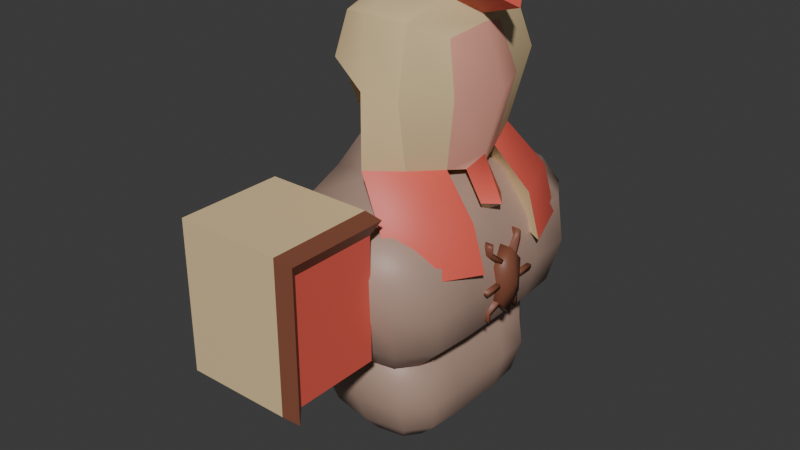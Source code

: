 # Source: MechArrow.blend  (saved by Blender 5.0.119; exported with 4.5.12 LTS)
import bpy
from mathutils import Matrix  # noqa: F401  (used for matrix-valued properties, if any)

bpy.ops.wm.read_factory_settings(use_empty=True)
scene = bpy.context.scene
scene.name = 'Scene'

# ---- collections
col_collection = bpy.data.collections.new('Collection'); scene.collection.children.link(col_collection)

# ---- materials (node trees are filled in below, after node groups)
mat_material = bpy.data.materials.new('Material')
mat_material.alpha_threshold = 0.0
mat_material.use_backface_culling_lightprobe_volume = False
mat_material.roughness = 0.5
mat_material.line_color = (0.0, 0.0, 0.0, 1.0)
mat_material_001 = bpy.data.materials.new('Material.001')
mat_material_002 = bpy.data.materials.new('Material.002')
mat_material_003 = bpy.data.materials.new('Material.003')
mat_material_004 = bpy.data.materials.new('Material.004')

# ---- material node trees
mat_material.use_nodes = True; mat_material.node_tree.nodes.clear()
_N = mat_material.node_tree.nodes; _L = mat_material.node_tree.links
n0 = _N.new('ShaderNodeOutputMaterial'); n0.name = 'Material Output'; n0.location = (200, 100)
n1 = _N.new('ShaderNodeBsdfPrincipled'); n1.name = 'Principled BSDF'; n1.location = (-200, 100)
n1.inputs[0].default_value = (0.4249, 0.2818, 0.2218, 1.0)
_L.new(n1.outputs[0], n0.inputs[0])
n0.is_active_output = True
mat_material_001.use_nodes = True; mat_material_001.node_tree.nodes.clear()
_N = mat_material_001.node_tree.nodes; _L = mat_material_001.node_tree.links
n0 = _N.new('ShaderNodeBsdfPrincipled'); n0.name = 'Principled BSDF'; n0.location = (-200, 100)
n0.inputs[0].default_value = (0.2082, 0.06917, 0.03728, 1.0)
n1 = _N.new('ShaderNodeOutputMaterial'); n1.name = 'Material Output'; n1.location = (200, 100)
_L.new(n0.outputs[0], n1.inputs[0])
n1.is_active_output = True
mat_material_002.use_nodes = True; mat_material_002.node_tree.nodes.clear()
_N = mat_material_002.node_tree.nodes; _L = mat_material_002.node_tree.links
n0 = _N.new('ShaderNodeBsdfPrincipled'); n0.name = 'Principled BSDF'; n0.location = (-200, 100)
n0.inputs[0].default_value = (0.8, 0.6069, 0.3333, 1.0)
n1 = _N.new('ShaderNodeOutputMaterial'); n1.name = 'Material Output'; n1.location = (200, 100)
_L.new(n0.outputs[0], n1.inputs[0])
n1.is_active_output = True
mat_material_003.use_nodes = True; mat_material_003.node_tree.nodes.clear()
_N = mat_material_003.node_tree.nodes; _L = mat_material_003.node_tree.links
n0 = _N.new('ShaderNodeBsdfPrincipled'); n0.name = 'Principled BSDF'; n0.location = (-200, 100)
n0.inputs[0].default_value = (0.8, 0.3691, 0.2782, 1.0)
n1 = _N.new('ShaderNodeOutputMaterial'); n1.name = 'Material Output'; n1.location = (200, 100)
_L.new(n0.outputs[0], n1.inputs[0])
n1.is_active_output = True
mat_material_004.use_nodes = True; mat_material_004.node_tree.nodes.clear()
_N = mat_material_004.node_tree.nodes; _L = mat_material_004.node_tree.links
n0 = _N.new('ShaderNodeBsdfPrincipled'); n0.name = 'Principled BSDF'; n0.location = (-200, 100)
n0.inputs[0].default_value = (0.8, 0.1149, 0.0827, 1.0)
n1 = _N.new('ShaderNodeOutputMaterial'); n1.name = 'Material Output'; n1.location = (200, 100)
_L.new(n0.outputs[0], n1.inputs[0])
n1.is_active_output = True

# ---- world
world_world = bpy.data.worlds.new('World'); scene.world = world_world
world_world.use_nodes = True; world_world.node_tree.nodes.clear()
_N = world_world.node_tree.nodes; _L = world_world.node_tree.links
n0 = _N.new('ShaderNodeOutputWorld'); n0.name = 'World Output'; n0.location = (200, 100)
n1 = _N.new('ShaderNodeBackground'); n1.name = 'Background'; n1.location = (-200, 100)
n1.inputs[0].default_value = (0.05088, 0.05088, 0.05088, 1.0)
_L.new(n1.outputs[0], n0.inputs[0])
n0.is_active_output = True
world_world.color = (0.05088, 0.05088, 0.05088)
world_world.sun_shadow_jitter_overblur = 0.0

# ---- meshes
me_cube = bpy.data.meshes.new('Cube')
me_cube.from_pydata([(0.4728, 1.419, 0.75), (0.4626, 1.138, -0.75), (0.4728, -1.419, 0.75), (0.4626, -1.138, -0.75), (-0.5358, 1.419, 0.75), (-0.4626, 1.138, -0.75), (-0.5358, -1.419, 0.75), (-0.4626, -1.138, -0.75), (0.7, 1.493, 0.0), (-0.7084, -1.493, 0.0), (0.7, -1.493, 0.0), (-0.7084, 1.493, 0.0), (-0.5989, 0.4355, -0.8333), (-0.5989, -0.4355, -0.8333), (0.5164, 0.5371, 0.9512), (0.5164, -0.5371, 0.9512), (-0.8002, -0.5371, 0.9512), (-0.8002, 0.5371, 0.9512), (0.5989, -0.4355, -0.8333), (0.5989, 0.4355, -0.8333), (1.021, 0.5599, 0.0), (1.021, -0.5599, 0.0), (-1.063, -0.5599, 0.0), (-1.063, 0.5599, 0.0), (-0.004719, 0.1785, 1.445), (-0.004719, -0.1785, 1.445), (-0.5971, -0.1785, 1.445), (-0.5971, 0.1785, 1.445), (-0.5759, -0.852, -0.8191), (1.583e-08, 1.161, -0.8048), (0.6287, 1.329, -0.4684), (-0.6832, -1.516, 0.4684), (0.6287, -1.329, -0.4684), (-0.6298, 1.329, -0.4684), (-0.02753, -1.475, 0.8048), (0.5584, -1.093, 0.8314), (-1.863e-09, -1.161, -0.8048), (-0.695, 1.093, 0.8314), (-0.02753, 1.475, 0.8048), (0.5759, 0.852, -0.8191), (0.6541, 1.516, 0.4684), (-0.6298, -1.329, -0.4684), (0.6541, -1.516, 0.4684), (-0.6832, 1.516, 0.4684), (-0.00105, 1.633, 0.0), (0.9931, -1.096, 0.0), (-1.018, 1.096, 0.0), (-0.00105, -1.633, 0.0), (-0.5759, 0.852, -0.8191), (-0.5989, -7.451e-09, -0.8333), (0.5584, 1.093, 0.8314), (0.6428, 2.794e-09, 0.9363), (-0.695, -1.093, 0.8314), (-0.9546, 4.657e-10, 0.9363), (0.5759, -0.852, -0.8191), (0.5989, -4.191e-09, -0.8333), (0.9931, 1.096, 0.0), (1.014, 4.657e-10, 0.0), (-1.018, -1.096, 0.0), (-1.063, 3.725e-09, 0.0), (-0.9417, -0.5005, -0.4792), (-0.9417, 0.5005, -0.4792), (0.9365, 0.5005, -0.4792), (0.9365, -0.5005, -0.4792), (0.9053, 0.5716, 0.4915), (0.9053, -0.5716, 0.4915), (-7.451e-09, 0.4107, -0.9583), (0.0, -0.4107, -0.9583), (-1.039, -0.5716, 0.4915), (-1.039, 0.5716, 0.4915), (-0.1559, 0.6602, 1.068), (-0.1559, -0.6602, 1.068), (0.03609, 4.657e-10, 1.478), (-0.6598, 0.0, 1.478), (-0.3118, 0.2075, 1.478), (-0.3118, -0.2075, 1.478), (0.1976, -0.287, 1.275), (-0.6862, -0.287, 1.275), (-0.6862, 0.287, 1.275), (0.1976, 0.287, 1.275), (-0.07753, -1.098, 0.9524), (-0.005965, -1.653, 0.4738), (-0.9839, 1.12, 0.479), (-3.725e-09, -0.8112, -0.939), (0.906, -1.12, 0.479), (-0.005965, 1.653, 0.4738), (-0.0001313, 1.447, -0.4738), (0.8998, -0.9794, -0.4765), (-0.903, 0.9794, -0.4765), (-0.0001312, -1.447, -0.4738), (-0.903, -0.9794, -0.4765), (-0.9417, 0.0, -0.4792), (0.8998, 0.9794, -0.4765), (0.9357, 2.66e-08, -0.4792), (0.906, 1.12, 0.479), (0.8983, -1.676e-08, 0.4925), (-1.863e-09, 0.8112, -0.939), (0.0, 3.725e-09, -0.9583), (-0.9839, -1.12, 0.479), (-1.052, 1.676e-08, 0.4925), (-0.07753, 1.098, 0.9524), (-0.2461, -0.3879, 1.288), (-0.3348, 3.027e-09, 1.546), (-0.2461, 0.3879, 1.288), (-0.8422, -3.26e-09, 1.274), (0.3501, 1.397e-09, 1.274), (1.146, 6.706e-08, -3.186e-08), (0.9177, 6.319e-08, 0.3796), (0.8418, 5.836e-08, -3.186e-08), (1.07, 0.1703, 0.1898), (0.9177, 0.1703, 0.1898), (1.07, 0.1703, -0.1898), (0.9177, 0.1703, -0.1898), (1.07, 1.205e-08, -0.3796), (0.9177, -7.346e-10, -0.3796), (1.07, -0.1703, -0.1898), (0.9177, -0.1703, -0.1898), (1.07, -0.1703, 0.1898), (0.9177, -0.1703, 0.1898), (1.07, 1.015e-07, 0.3796), (0.8594, 0.1428, -0.02325), (0.8594, 0.1428, 0.02325), (0.8594, 0.3882, -0.02325), (0.8594, 0.3882, 0.02325), (1.066, 0.1428, -0.02325), (1.066, 0.1428, 0.02325), (1.066, 0.3882, -0.02325), (1.066, 0.3882, 0.02325), (0.8594, 0.07267, 0.1848), (0.8594, 0.04207, 0.2198), (0.8594, 0.2575, 0.3463), (0.8594, 0.2269, 0.3813), (1.066, 0.07267, 0.1848), (1.066, 0.04207, 0.2198), (0.9996, 0.2575, 0.3463), (0.9996, 0.2269, 0.3813), (0.8594, 0.2269, 0.4836), (0.8594, 0.2575, 0.4486), (0.9996, 0.2575, 0.4486), (0.9996, 0.2269, 0.4836), (1.066, 0.07267, -0.1453), (1.066, 0.04207, -0.1803), (0.9996, 0.2575, -0.3068), (0.9996, 0.2269, -0.3418), (0.8594, 0.07267, -0.1453), (0.8594, 0.04207, -0.1803), (0.8594, 0.2575, -0.3068), (0.8594, 0.2269, -0.3418), (0.9996, 0.2269, -0.4442), (0.9996, 0.2575, -0.4092), (0.8594, 0.2575, -0.4092), (0.8594, 0.2269, -0.4442), (0.8594, -0.1428, -0.02325), (0.8594, -0.1428, 0.02325), (0.8594, -0.3882, -0.02325), (0.8594, -0.3882, 0.02325), (1.066, -0.1428, -0.02325), (1.066, -0.1428, 0.02325), (1.066, -0.3882, -0.02325), (1.066, -0.3882, 0.02325), (0.8594, -0.07267, 0.1848), (0.8594, -0.04207, 0.2198), (0.8594, -0.2575, 0.3463), (0.8594, -0.2269, 0.3813), (1.066, -0.07267, 0.1848), (1.066, -0.04207, 0.2198), (0.9996, -0.2575, 0.3463), (0.9996, -0.2269, 0.3813), (0.8594, -0.2269, 0.4836), (0.8594, -0.2575, 0.4486), (0.9996, -0.2575, 0.4486), (0.9996, -0.2269, 0.4836), (1.066, -0.07267, -0.1453), (1.066, -0.04207, -0.1803), (0.9996, -0.2575, -0.3068), (0.9996, -0.2269, -0.3418), (0.8594, -0.07267, -0.1453), (0.8594, -0.04207, -0.1803), (0.8594, -0.2575, -0.3068), (0.8594, -0.2269, -0.3418), (0.9996, -0.2269, -0.4442), (0.9996, -0.2575, -0.4092), (0.8594, -0.2575, -0.4092), (0.8594, -0.2269, -0.4442)], [], [(15, 71, 80, 35), (71, 16, 52, 80), (80, 52, 6, 34), (35, 80, 34, 2), (10, 42, 81, 47), (42, 2, 34, 81), (81, 34, 6, 31), (47, 81, 31, 9), (23, 69, 82, 46), (69, 17, 37, 82), (82, 37, 4, 43), (46, 82, 43, 11), (13, 67, 83, 28), (67, 18, 54, 83), (83, 54, 3, 36), (28, 83, 36, 7), (21, 65, 84, 45), (65, 15, 35, 84), (84, 35, 2, 42), (45, 84, 42, 10), (11, 43, 85, 44), (43, 4, 38, 85), (85, 38, 0, 40), (44, 85, 40, 8), (5, 33, 86, 29), (33, 11, 44, 86), (86, 44, 8, 30), (29, 86, 30, 1), (18, 63, 87, 54), (63, 21, 45, 87), (87, 45, 10, 32), (54, 87, 32, 3), (12, 61, 88, 48), (61, 23, 46, 88), (88, 46, 11, 33), (48, 88, 33, 5), (3, 32, 89, 36), (32, 10, 47, 89), (89, 47, 9, 41), (36, 89, 41, 7), (7, 41, 90, 28), (41, 9, 58, 90), (90, 58, 22, 60), (28, 90, 60, 13), (13, 60, 91, 49), (60, 22, 59, 91), (91, 59, 23, 61), (49, 91, 61, 12), (1, 30, 92, 39), (30, 8, 56, 92), (92, 56, 20, 62), (39, 92, 62, 19), (19, 62, 93, 55), (62, 20, 57, 93), (93, 57, 21, 63), (55, 93, 63, 18), (8, 40, 94, 56), (40, 0, 50, 94), (94, 50, 14, 64), (56, 94, 64, 20), (20, 64, 95, 57), (64, 14, 51, 95), (95, 51, 15, 65), (57, 95, 65, 21), (5, 29, 96, 48), (29, 1, 39, 96), (96, 39, 19, 66), (48, 96, 66, 12), (12, 66, 97, 49), (66, 19, 55, 97), (97, 55, 18, 67), (49, 97, 67, 13), (9, 31, 98, 58), (31, 6, 52, 98), (98, 52, 16, 68), (58, 98, 68, 22), (22, 68, 99, 59), (68, 16, 53, 99), (99, 53, 17, 69), (59, 99, 69, 23), (0, 38, 100, 50), (38, 4, 37, 100), (100, 37, 17, 70), (50, 100, 70, 14), (16, 71, 101, 77), (71, 15, 76, 101), (101, 76, 25, 75), (77, 101, 75, 26), (24, 74, 102, 72), (74, 27, 73, 102), (102, 73, 26, 75), (72, 102, 75, 25), (14, 70, 103, 79), (70, 17, 78, 103), (103, 78, 27, 74), (79, 103, 74, 24), (17, 53, 104, 78), (53, 16, 77, 104), (104, 77, 26, 73), (78, 104, 73, 27), (15, 51, 105, 76), (51, 14, 79, 105), (105, 79, 24, 72), (76, 105, 72, 25), (108, 107, 110), (107, 119, 109, 110), (119, 106, 109), (108, 110, 112), (110, 109, 111, 112), (109, 106, 111), (108, 112, 114), (112, 111, 113, 114), (111, 106, 113), (108, 114, 116), (114, 113, 115, 116), (113, 106, 115), (108, 116, 118), (116, 115, 117, 118), (115, 106, 117), (108, 118, 107), (118, 117, 119, 107), (117, 106, 119), (120, 121, 123, 122), (122, 123, 127, 126), (126, 127, 125, 124), (124, 125, 121, 120), (122, 126, 124, 120), (127, 123, 121, 125), (128, 129, 131, 130), (131, 135, 139, 136), (134, 135, 133, 132), (132, 133, 129, 128), (130, 134, 132, 128), (135, 131, 129, 133), (137, 136, 139, 138), (130, 131, 136, 137), (135, 134, 138, 139), (134, 130, 137, 138), (140, 141, 143, 142), (143, 147, 151, 148), (146, 147, 145, 144), (144, 145, 141, 140), (142, 146, 144, 140), (147, 143, 141, 145), (149, 148, 151, 150), (142, 143, 148, 149), (147, 146, 150, 151), (146, 142, 149, 150), (152, 154, 155, 153), (154, 158, 159, 155), (158, 156, 157, 159), (156, 152, 153, 157), (154, 152, 156, 158), (159, 157, 153, 155), (160, 162, 163, 161), (163, 168, 171, 167), (166, 164, 165, 167), (164, 160, 161, 165), (162, 160, 164, 166), (167, 165, 161, 163), (169, 170, 171, 168), (162, 169, 168, 163), (167, 171, 170, 166), (166, 170, 169, 162), (172, 174, 175, 173), (175, 180, 183, 179), (178, 176, 177, 179), (176, 172, 173, 177), (174, 172, 176, 178), (179, 177, 173, 175), (181, 182, 183, 180), (174, 181, 180, 175), (179, 183, 182, 178), (178, 182, 181, 174)])
me_cube.polygons.foreach_set('use_smooth', [True] * 174)
me_cube.polygons.foreach_set('material_index', [0, 0, 0, 0, 0, 0, 0, 0, 0, 0, 0, 0, 0, 0, 0, 0, 0, 0, 0, 0, 0, 0, 0, 0, 0, 0, 0, 0, 0, 0, 0, 0, 0, 0, 0, 0, 0, 0, 0, 0, 0, 0, 0, 0, 0, 0, 0, 0, 0, 0, 0, 0, 0, 0, 0, 0, 0, 0, 0, 0, 0, 0, 0, 0, 0, 0, 0, 0, 0, 0, 0, 0, 0, 0, 0, 0, 0, 0, 0, 0, 0, 0, 0, 0, 0, 0, 0, 0, 0, 0, 0, 0, 0, 0, 0, 0, 0, 0, 0, 0, 0, 0, 0, 0, 1, 1, 1, 1, 1, 1, 1, 1, 1, 1, 1, 1, 1, 1, 1, 1, 1, 1, 1, 1, 1, 1, 1, 1, 1, 1, 1, 1, 1, 1, 1, 1, 1, 1, 1, 1, 1, 1, 1, 1, 1, 1, 1, 1, 1, 1, 1, 1, 1, 1, 1, 1, 1, 1, 1, 1, 1, 1, 1, 1, 1, 1, 1, 1, 1, 1, 1, 1, 1, 1])
_uv = me_cube.uv_layers.new(name='UVMap')
_uv.uv.foreach_set('vector', [0.6772, 0.3375, 0.4739, 0.3003, 0.4976, 0.1678, 0.6899, 0.1694, 0.4739, 0.3003, 0.279, 0.3375, 0.3108, 0.1694, 0.4976, 0.1678, 0.4976, 0.1678, 0.3108, 0.1694, 0.3589, 0.07085, 0.5127, 0.05389, 0.6899, 0.1694, 0.4976, 0.1678, 0.5127, 0.05389, 0.6641, 0.07085, 0.7328, 0.4329, 0.7189, 0.5746, 0.5192, 0.5762, 0.5207, 0.4329, 0.7189, 0.5746, 0.6641, 0.6598, 0.5127, 0.6764, 0.5192, 0.5762, 0.5192, 0.5762, 0.5127, 0.6764, 0.3589, 0.6598, 0.3143, 0.5746, 0.5207, 0.4329, 0.5192, 0.5762, 0.3143, 0.5746, 0.3067, 0.4329, 0.6694, 0.4329, 0.6729, 0.5816, 0.839, 0.5778, 0.8317, 0.4329, 0.6729, 0.5816, 0.6625, 0.7207, 0.8306, 0.6844, 0.839, 0.5778, 0.839, 0.5778, 0.8306, 0.6844, 0.9292, 0.6598, 0.9585, 0.5746, 0.8317, 0.4329, 0.839, 0.5778, 0.9585, 0.5746, 0.9517, 0.4329, 0.3398, 0.3683, 0.521, 0.3757, 0.521, 0.2546, 0.3468, 0.2422, 0.521, 0.3757, 0.7022, 0.3683, 0.6953, 0.2422, 0.521, 0.2546, 0.521, 0.2546, 0.6953, 0.2422, 0.661, 0.1557, 0.521, 0.1488, 0.3468, 0.2422, 0.521, 0.2546, 0.521, 0.1488, 0.3811, 0.1557, 0.3306, 0.4329, 0.3271, 0.5816, 0.161, 0.5778, 0.1683, 0.4329, 0.3271, 0.5816, 0.3375, 0.7207, 0.1694, 0.6844, 0.161, 0.5778, 0.161, 0.5778, 0.1694, 0.6844, 0.07085, 0.6598, 0.04151, 0.5746, 0.1683, 0.4329, 0.161, 0.5778, 0.04151, 0.5746, 0.04832, 0.4329, 0.3067, 0.4329, 0.3143, 0.5746, 0.5192, 0.5762, 0.5207, 0.4329, 0.3143, 0.5746, 0.3589, 0.6598, 0.5127, 0.6764, 0.5192, 0.5762, 0.5192, 0.5762, 0.5127, 0.6764, 0.6641, 0.6598, 0.7189, 0.5746, 0.5207, 0.4329, 0.5192, 0.5762, 0.7189, 0.5746, 0.7328, 0.4329, 0.3811, 0.206, 0.3305, 0.2912, 0.521, 0.2896, 0.521, 0.1894, 0.3305, 0.2912, 0.3067, 0.4329, 0.5207, 0.4329, 0.521, 0.2896, 0.521, 0.2896, 0.5207, 0.4329, 0.7328, 0.4329, 0.7112, 0.2912, 0.521, 0.1894, 0.521, 0.2896, 0.7112, 0.2912, 0.661, 0.206, 0.3683, 0.1808, 0.3486, 0.288, 0.2037, 0.2888, 0.2422, 0.1851, 0.3486, 0.288, 0.3306, 0.4329, 0.1683, 0.4329, 0.2037, 0.2888, 0.2037, 0.2888, 0.1683, 0.4329, 0.04832, 0.4329, 0.09795, 0.2912, 0.6953, 0.2422, 0.7932, 0.2037, 0.7112, 0.09795, 0.661, 0.1557, 0.6317, 0.1808, 0.6514, 0.288, 0.7963, 0.2888, 0.7578, 0.1851, 0.6514, 0.288, 0.6694, 0.4329, 0.8317, 0.4329, 0.7963, 0.2888, 0.7963, 0.2888, 0.8317, 0.4329, 0.9517, 0.4329, 0.9021, 0.2912, 0.3468, 0.7578, 0.2479, 0.7963, 0.3305, 0.9021, 0.3811, 0.8443, 0.661, 0.206, 0.7112, 0.2912, 0.521, 0.2896, 0.521, 0.1894, 0.7112, 0.2912, 0.7328, 0.4329, 0.5207, 0.4329, 0.521, 0.2896, 0.521, 0.2896, 0.5207, 0.4329, 0.3067, 0.4329, 0.3305, 0.2912, 0.521, 0.1894, 0.521, 0.2896, 0.3305, 0.2912, 0.3811, 0.206, 0.3811, 0.1557, 0.3305, 0.09795, 0.2479, 0.2037, 0.3468, 0.2422, 0.09795, 0.2912, 0.04832, 0.4329, 0.1683, 0.4329, 0.2037, 0.2888, 0.2037, 0.2888, 0.1683, 0.4329, 0.3306, 0.4329, 0.3486, 0.288, 0.2422, 0.1851, 0.2037, 0.2888, 0.3486, 0.288, 0.3683, 0.1808, 0.3683, 0.1808, 0.3486, 0.288, 0.5, 0.288, 0.5, 0.1808, 0.3486, 0.288, 0.3306, 0.4329, 0.5, 0.4329, 0.5, 0.288, 0.5, 0.288, 0.5, 0.4329, 0.6694, 0.4329, 0.6514, 0.288, 0.5, 0.1808, 0.5, 0.288, 0.6514, 0.288, 0.6317, 0.1808, 0.661, 0.8443, 0.7112, 0.9021, 0.7932, 0.7963, 0.6953, 0.7578, 0.9021, 0.2912, 0.9517, 0.4329, 0.8317, 0.4329, 0.7963, 0.2888, 0.7963, 0.2888, 0.8317, 0.4329, 0.6694, 0.4329, 0.6514, 0.288, 0.7578, 0.1851, 0.7963, 0.2888, 0.6514, 0.288, 0.6317, 0.1808, 0.6317, 0.1808, 0.6514, 0.288, 0.5, 0.288, 0.5, 0.1808, 0.6514, 0.288, 0.6694, 0.4329, 0.5, 0.4329, 0.5, 0.288, 0.5, 0.288, 0.5, 0.4329, 0.3306, 0.4329, 0.3486, 0.288, 0.5, 0.1808, 0.5, 0.288, 0.3486, 0.288, 0.3683, 0.1808, 0.9517, 0.4329, 0.9585, 0.5746, 0.839, 0.5778, 0.8317, 0.4329, 0.9585, 0.5746, 0.9292, 0.6598, 0.8306, 0.6844, 0.839, 0.5778, 0.839, 0.5778, 0.8306, 0.6844, 0.6625, 0.7207, 0.6729, 0.5816, 0.8317, 0.4329, 0.839, 0.5778, 0.6729, 0.5816, 0.6694, 0.4329, 0.6694, 0.4329, 0.6729, 0.5816, 0.5, 0.5819, 0.5, 0.4329, 0.6729, 0.5816, 0.6625, 0.7207, 0.5, 0.7161, 0.5, 0.5819, 0.5, 0.5819, 0.5, 0.7161, 0.3375, 0.7207, 0.3271, 0.5816, 0.5, 0.4329, 0.5, 0.5819, 0.3271, 0.5816, 0.3306, 0.4329, 0.3811, 0.8443, 0.521, 0.8512, 0.521, 0.7454, 0.3468, 0.7578, 0.521, 0.8512, 0.661, 0.8443, 0.6953, 0.7578, 0.521, 0.7454, 0.521, 0.7454, 0.6953, 0.7578, 0.7022, 0.6317, 0.521, 0.6243, 0.3468, 0.7578, 0.521, 0.7454, 0.521, 0.6243, 0.3398, 0.6317, 0.3398, 0.6317, 0.521, 0.6243, 0.521, 0.5, 0.3398, 0.5, 0.521, 0.6243, 0.7022, 0.6317, 0.7022, 0.5, 0.521, 0.5, 0.521, 0.5, 0.7022, 0.5, 0.7022, 0.3683, 0.521, 0.3757, 0.3398, 0.5, 0.521, 0.5, 0.521, 0.3757, 0.3398, 0.3683, 0.04832, 0.4329, 0.04151, 0.5746, 0.161, 0.5778, 0.1683, 0.4329, 0.04151, 0.5746, 0.07085, 0.6598, 0.1694, 0.6844, 0.161, 0.5778, 0.161, 0.5778, 0.1694, 0.6844, 0.3375, 0.7207, 0.3271, 0.5816, 0.1683, 0.4329, 0.161, 0.5778, 0.3271, 0.5816, 0.3306, 0.4329, 0.3306, 0.4329, 0.3271, 0.5816, 0.5, 0.5819, 0.5, 0.4329, 0.3271, 0.5816, 0.3375, 0.7207, 0.5, 0.7161, 0.5, 0.5819, 0.5, 0.5819, 0.5, 0.7161, 0.6625, 0.7207, 0.6729, 0.5816, 0.5, 0.4329, 0.5, 0.5819, 0.6729, 0.5816, 0.6694, 0.4329, 0.6641, 0.9292, 0.5127, 0.9461, 0.4976, 0.8322, 0.6899, 0.8306, 0.5127, 0.9461, 0.3589, 0.9292, 0.3108, 0.8306, 0.4976, 0.8322, 0.4976, 0.8322, 0.3108, 0.8306, 0.279, 0.6625, 0.4739, 0.6997, 0.6899, 0.8306, 0.4976, 0.8322, 0.4739, 0.6997, 0.6772, 0.6625, 0.279, 0.7207, 0.4739, 0.7561, 0.4466, 0.8224, 0.3135, 0.8186, 0.4739, 0.3003, 0.6772, 0.3375, 0.5808, 0.4132, 0.4466, 0.3826, 0.4466, 0.8224, 0.5808, 0.8186, 0.5196, 0.8701, 0.4267, 0.8799, 0.3135, 0.8186, 0.4466, 0.8224, 0.4267, 0.8799, 0.3404, 0.8701, 0.5196, 0.554, 0.4267, 0.5628, 0.4198, 0.5, 0.532, 0.5, 0.4267, 0.5628, 0.3404, 0.554, 0.3214, 0.5, 0.4198, 0.5, 0.4198, 0.5, 0.3214, 0.5, 0.3404, 0.446, 0.4267, 0.4372, 0.532, 0.5, 0.4198, 0.5, 0.4267, 0.4372, 0.5196, 0.446, 0.6772, 0.6625, 0.4739, 0.6997, 0.4466, 0.6174, 0.5808, 0.5868, 0.4739, 0.7561, 0.279, 0.7207, 0.3135, 0.8186, 0.4466, 0.8224, 0.4466, 0.8224, 0.3135, 0.8186, 0.3404, 0.8701, 0.4267, 0.8799, 0.5808, 0.8186, 0.4466, 0.8224, 0.4267, 0.8799, 0.5196, 0.8701, 0.6625, 0.7207, 0.5, 0.7161, 0.5, 0.8182, 0.5868, 0.8186, 0.5, 0.7161, 0.3375, 0.7207, 0.4132, 0.8186, 0.5, 0.8182, 0.5, 0.8182, 0.4132, 0.8186, 0.446, 0.8701, 0.5, 0.8799, 0.5868, 0.8186, 0.5, 0.8182, 0.5, 0.8799, 0.554, 0.8701, 0.6772, 0.3375, 0.7155, 0.5, 0.6269, 0.5, 0.5808, 0.4132, 0.7155, 0.5, 0.6772, 0.6625, 0.5808, 0.5868, 0.6269, 0.5, 0.6269, 0.5, 0.5808, 0.5868, 0.5196, 0.554, 0.532, 0.5, 0.5808, 0.4132, 0.6269, 0.5, 0.532, 0.5, 0.5196, 0.446, 0.5833, 0.0, 0.6667, 0.3333, 0.5, 0.3333, 0.6667, 0.3333, 0.6667, 0.6667, 0.5, 0.6667, 0.5, 0.3333, 0.6667, 0.6667, 0.5833, 1.0, 0.5, 0.6667, 0.4167, 0.0, 0.5, 0.3333, 0.3333, 0.3333, 0.5, 0.3333, 0.5, 0.6667, 0.3333, 0.6667, 0.3333, 0.3333, 0.5, 0.6667, 0.4167, 1.0, 0.3333, 0.6667, 0.25, 0.0, 0.3333, 0.3333, 0.1667, 0.3333, 0.3333, 0.3333, 0.3333, 0.6667, 0.1667, 0.6667, 0.1667, 0.3333, 0.3333, 0.6667, 0.25, 1.0, 0.1667, 0.6667, 0.08333, 0.0, 0.1667, 0.3333, 0.0, 0.3333, 0.1667, 0.3333, 0.1667, 0.6667, 0.0, 0.6667, 0.0, 0.3333, 0.1667, 0.6667, 0.08333, 1.0, 0.0, 0.6667, 0.9167, 0.0, 1.0, 0.3333, 0.8333, 0.3333, 1.0, 0.3333, 1.0, 0.6667, 0.8333, 0.6667, 0.8333, 0.3333, 1.0, 0.6667, 0.9167, 1.0, 0.8333, 0.6667, 0.75, 0.0, 0.8333, 0.3333, 0.6667, 0.3333, 0.8333, 0.3333, 0.8333, 0.6667, 0.6667, 0.6667, 0.6667, 0.3333, 0.8333, 0.6667, 0.75, 1.0, 0.6667, 0.6667, 0.375, 0.0, 0.625, 0.0, 0.625, 0.25, 0.375, 0.25, 0.375, 0.25, 0.625, 0.25, 0.625, 0.5, 0.375, 0.5, 0.375, 0.5, 0.625, 0.5, 0.625, 0.75, 0.375, 0.75, 0.375, 0.75, 0.625, 0.75, 0.625, 1.0, 0.375, 1.0, 0.125, 0.5, 0.375, 0.5, 0.375, 0.75, 0.125, 0.75, 0.625, 0.5, 0.875, 0.5, 0.875, 0.75, 0.625, 0.75, 0.375, 0.0, 0.625, 0.0, 0.625, 0.25, 0.375, 0.25, 0.875, 0.5, 0.625, 0.5, 0.625, 0.5, 0.875, 0.5, 0.375, 0.5, 0.625, 0.5, 0.625, 0.75, 0.375, 0.75, 0.375, 0.75, 0.625, 0.75, 0.625, 1.0, 0.375, 1.0, 0.125, 0.5, 0.375, 0.5, 0.375, 0.75, 0.125, 0.75, 0.625, 0.5, 0.875, 0.5, 0.875, 0.75, 0.625, 0.75, 0.375, 0.25, 0.625, 0.25, 0.625, 0.5, 0.375, 0.5, 0.375, 0.25, 0.625, 0.25, 0.625, 0.25, 0.375, 0.25, 0.625, 0.5, 0.375, 0.5, 0.375, 0.5, 0.625, 0.5, 0.375, 0.5, 0.125, 0.5, 0.125, 0.5, 0.375, 0.5, 0.375, 0.0, 0.625, 0.0, 0.625, 0.25, 0.375, 0.25, 0.875, 0.5, 0.625, 0.5, 0.625, 0.5, 0.875, 0.5, 0.375, 0.5, 0.625, 0.5, 0.625, 0.75, 0.375, 0.75, 0.375, 0.75, 0.625, 0.75, 0.625, 1.0, 0.375, 1.0, 0.125, 0.5, 0.375, 0.5, 0.375, 0.75, 0.125, 0.75, 0.625, 0.5, 0.875, 0.5, 0.875, 0.75, 0.625, 0.75, 0.375, 0.25, 0.625, 0.25, 0.625, 0.5, 0.375, 0.5, 0.375, 0.25, 0.625, 0.25, 0.625, 0.25, 0.375, 0.25, 0.625, 0.5, 0.375, 0.5, 0.375, 0.5, 0.625, 0.5, 0.375, 0.5, 0.125, 0.5, 0.125, 0.5, 0.375, 0.5, 0.375, 0.0, 0.375, 0.25, 0.625, 0.25, 0.625, 0.0, 0.375, 0.25, 0.375, 0.5, 0.625, 0.5, 0.625, 0.25, 0.375, 0.5, 0.375, 0.75, 0.625, 0.75, 0.625, 0.5, 0.375, 0.75, 0.375, 1.0, 0.625, 1.0, 0.625, 0.75, 0.125, 0.5, 0.125, 0.75, 0.375, 0.75, 0.375, 0.5, 0.625, 0.5, 0.625, 0.75, 0.875, 0.75, 0.875, 0.5, 0.375, 0.0, 0.375, 0.25, 0.625, 0.25, 0.625, 0.0, 0.875, 0.5, 0.875, 0.5, 0.625, 0.5, 0.625, 0.5, 0.375, 0.5, 0.375, 0.75, 0.625, 0.75, 0.625, 0.5, 0.375, 0.75, 0.375, 1.0, 0.625, 1.0, 0.625, 0.75, 0.125, 0.5, 0.125, 0.75, 0.375, 0.75, 0.375, 0.5, 0.625, 0.5, 0.625, 0.75, 0.875, 0.75, 0.875, 0.5, 0.375, 0.25, 0.375, 0.5, 0.625, 0.5, 0.625, 0.25, 0.375, 0.25, 0.375, 0.25, 0.625, 0.25, 0.625, 0.25, 0.625, 0.5, 0.625, 0.5, 0.375, 0.5, 0.375, 0.5, 0.375, 0.5, 0.375, 0.5, 0.125, 0.5, 0.125, 0.5, 0.375, 0.0, 0.375, 0.25, 0.625, 0.25, 0.625, 0.0, 0.875, 0.5, 0.875, 0.5, 0.625, 0.5, 0.625, 0.5, 0.375, 0.5, 0.375, 0.75, 0.625, 0.75, 0.625, 0.5, 0.375, 0.75, 0.375, 1.0, 0.625, 1.0, 0.625, 0.75, 0.125, 0.5, 0.125, 0.75, 0.375, 0.75, 0.375, 0.5, 0.625, 0.5, 0.625, 0.75, 0.875, 0.75, 0.875, 0.5, 0.375, 0.25, 0.375, 0.5, 0.625, 0.5, 0.625, 0.25, 0.375, 0.25, 0.375, 0.25, 0.625, 0.25, 0.625, 0.25, 0.625, 0.5, 0.625, 0.5, 0.375, 0.5, 0.375, 0.5, 0.375, 0.5, 0.375, 0.5, 0.125, 0.5, 0.125, 0.5])
me_cube.materials.append(mat_material)
me_cube.materials.append(mat_material_001)
me_cube.use_mirror_vertex_groups = False
me_cube.update()
me_cube_001 = bpy.data.meshes.new('Cube.001')
me_cube_001.from_pydata([(-0.536, -0.4019, -0.08899), (-0.536, -0.4019, 0.9786), (-0.536, 0.4019, -0.08899), (-0.536, 0.4019, 0.9786), (0.5316, -0.4019, -0.3536), (0.5361, -0.4003, 0.9786), (0.5316, 0.4019, -0.3536), (0.5316, 0.4019, 0.9786), (-0.529, 9.559e-10, -0.1812), (-0.6845, -0.5137, 0.4448), (-0.529, 9.559e-10, 1.071), (-0.6845, 0.5137, 0.4448), (-0.002227, 0.5137, -0.1969), (0.6801, 0.5137, 0.4448), (0.9267, 9.559e-10, -0.7513), (0.6462, 9.559e-10, 1.071), (0.6846, -0.5121, 0.4448), (-0.002227, -0.5137, -0.1969), (-0.002227, 9.559e-10, -0.308), (0.002314, -0.5121, 0.4448), (0.8894, 9.559e-10, 0.4448), (-0.002227, 0.5137, 0.4448), (-0.6845, 9.559e-10, 0.4448), (-0.4352, -0.9266, 0.7319), (-0.3364, -0.8482, 1.194), (0.9294, 0.4776, -0.7942), (-0.3364, 0.8475, 1.194), (0.01901, 1.004, 1.258), (0.3744, 0.8475, 1.194), (0.4733, 1.083, 0.5273), (0.3744, 0.8475, -0.2615), (0.9294, -0.4775, -0.7942), (0.3774, -0.8449, 1.194), (0.4763, -1.081, 0.5273), (0.3744, -0.8482, -0.2615), (0.01901, -1.084, -0.2742), (0.02204, -1.002, 1.258), (-0.4352, 0.9258, 0.7319), (0.01901, 1.083, -0.2742), (0.3956, -0.6104, -0.6374), (0.02204, -1.081, 0.5273), (0.01901, 1.083, 0.5273), (-0.3336, -0.3439, 1.359), (-0.3336, 0.3431, 1.359), (-0.4913, -6.973e-05, 1.147), (0.4199, 0.3415, 1.359), (0.421, -0.3421, 1.359), (0.6091, -6.919e-05, 1.147), (0.01901, 0.3472, 1.443), (0.02006, -0.3478, 1.443), (0.3956, 0.6105, -0.6374), (0.7722, 1.007, -0.7021), (0.4168, 1.287, -0.7148), (0.4168, -1.288, -0.7148), (0.7722, -1.008, -0.7021), (1.081, -0.4775, -1.301), (0.9238, -1.008, -1.209), (0.5684, -1.288, -1.222), (0.5472, -0.6104, -1.144), (0.5684, 1.287, -1.222), (0.5472, 0.6105, -1.144), (1.081, 0.4776, -1.301), (0.9238, 1.007, -1.209), (0.6947, 9.559e-10, -0.2683), (0.5969, -0.1729, -0.4062), (0.4661, 9.559e-10, -0.4076), (0.5969, 0.1729, -0.4062), (0.7908, -0.1729, -0.7245), (0.6981, 9.559e-10, -0.8906), (0.7908, 0.1729, -0.7245), (1.026, 0.0002308, 1.267), (0.9218, 0.1891, 1.385), (0.9224, -0.1889, 1.384)], [], [(22, 10, 3, 11), (11, 3, 26, 37), (20, 15, 5, 16), (17, 4, 31, 39), (14, 67, 68, 69), (16, 5, 32, 33), (13, 6, 30, 29), (6, 12, 50, 25), (12, 21, 41, 38), (8, 18, 17, 0), (2, 12, 18, 8), (64, 65, 68, 67), (17, 19, 9, 0), (19, 17, 35, 40), (21, 11, 37, 41), (66, 63, 14, 69), (65, 66, 69, 68), (13, 7, 15, 20), (7, 13, 29, 28), (2, 11, 21, 12), (4, 34, 54, 31), (8, 22, 11, 2), (0, 9, 22, 8), (9, 1, 10, 22), (41, 27, 28, 29), (40, 36, 24, 23), (31, 54, 56, 55), (52, 51, 62, 59), (38, 30, 51, 52), (35, 17, 39, 53), (34, 33, 40, 35), (33, 32, 36, 40), (38, 41, 29, 30), (37, 26, 27, 41), (12, 38, 52, 50), (1, 9, 23, 24), (34, 35, 53, 54), (4, 16, 33, 34), (30, 6, 25, 51), (9, 19, 40, 23), (42, 43, 44), (46, 47, 70, 72), (49, 46, 45, 48), (42, 49, 48, 43), (3, 10, 44, 43, 26), (49, 42, 24, 36), (27, 26, 43, 48), (10, 1, 24, 42, 44), (5, 15, 47, 46, 32), (28, 27, 48, 45), (46, 49, 36, 32), (15, 7, 28, 45, 47), (61, 60, 59, 62), (58, 55, 56, 57), (39, 31, 55, 58), (53, 39, 58, 57), (50, 52, 59, 60), (54, 53, 57, 56), (51, 25, 61, 62), (25, 50, 60, 61), (63, 64, 67, 14), (6, 13, 20, 63, 66), (18, 65, 64, 4, 17), (12, 6, 66, 65, 18), (64, 63, 20, 16, 4), (71, 72, 70), (45, 46, 72, 71), (47, 45, 71, 70)])
me_cube_001.polygons.foreach_set('use_smooth', [True] * 68)
me_cube_001.polygons.foreach_set('material_index', [0, 0, 1, 0, 0, 0, 0, 0, 0, 0, 0, 0, 0, 0, 0, 2, 0, 1, 0, 0, 2, 0, 0, 0, 0, 0, 2, 2, 2, 0, 0, 0, 0, 0, 0, 0, 2, 0, 2, 0, 0, 2, 0, 0, 0, 0, 0, 0, 0, 0, 0, 0, 0, 0, 0, 0, 0, 2, 2, 0, 2, 1, 0, 0, 1, 2, 2, 2])
_uv = me_cube_001.uv_layers.new(name='UVMap')
_uv.uv.foreach_set('vector', [0.4999, 0.564, 0.4999, 0.7921, 0.6464, 0.7585, 0.6871, 0.564, 0.6871, 0.564, 0.6464, 0.7585, 0.8088, 0.837, 0.8373, 0.6686, 0.4992, 0.6857, 0.4992, 1.0, 0.109, 0.9375, 0.0, 0.6857, 0.4594, 0.3301, 0.6539, 0.273, 0.7989, 0.1125, 0.6043, 0.1696, 0.7979, 0.4999, 0.7484, 0.4369, 0.7146, 0.4999, 0.7484, 0.5629, 0.3133, 0.564, 0.3541, 0.7585, 0.192, 0.837, 0.1061, 0.594, 0.6871, 0.564, 0.6464, 0.273, 0.8088, 0.3066, 0.8947, 0.594, 0.6539, 0.273, 0.4594, 0.3301, 0.6043, 0.1696, 0.7989, 0.1125, 0.6871, 0.3301, 0.6871, 0.564, 0.8947, 0.594, 0.8947, 0.302, 0.2674, 0.4999, 0.4594, 0.4999, 0.4594, 0.3127, 0.2649, 0.3535, 0.2649, 0.6464, 0.4594, 0.6871, 0.4594, 0.4999, 0.2674, 0.4999, 0.4369, 0.2539, 0.4999, 0.2534, 0.4999, 0.07734, 0.4369, 0.1379, 0.4594, 0.3301, 0.461, 0.564, 0.2107, 0.564, 0.2649, 0.3695, 0.3133, 0.564, 0.3127, 0.3301, 0.1049, 0.302, 0.1061, 0.594, 0.4594, 0.6871, 0.2107, 0.6871, 0.3016, 0.8373, 0.4671, 0.8947, 0.5644, 0.395, 0.5001, 0.4463, 0.5001, 0.2665, 0.5644, 0.2765, 0.4999, 0.2534, 0.5629, 0.2539, 0.5629, 0.1379, 0.4999, 0.07734, 1.0, 0.6857, 0.891, 0.9375, 0.4992, 1.0, 0.4992, 0.6857, 0.6464, 0.7585, 0.6871, 0.564, 0.8947, 0.594, 0.8088, 0.837, 0.2649, 0.3695, 0.2107, 0.564, 0.4594, 0.564, 0.4594, 0.3301, 0.3504, 0.4145, 0.1842, 0.4489, 0.1247, 0.2848, 0.3222, 0.2505, 0.4999, 0.3358, 0.4999, 0.564, 0.6871, 0.564, 0.6464, 0.3695, 0.3535, 0.3695, 0.3127, 0.564, 0.4999, 0.564, 0.4999, 0.3358, 0.3127, 0.564, 0.3535, 0.7585, 0.4999, 0.7921, 0.4999, 0.564, 0.4671, 0.594, 0.4671, 0.8604, 0.5966, 0.837, 0.6326, 0.594, 0.4682, 0.594, 0.4682, 0.8604, 0.3376, 0.837, 0.3016, 0.6686, 0.3222, 0.2505, 0.1247, 0.2848, 0.1247, 0.09611, 0.3222, 0.0618, 0.3916, 0.2801, 0.5239, 0.2848, 0.5804, 0.09611, 0.4481, 0.09137, 0.2435, 0.9035, 0.3758, 0.8156, 0.5239, 0.8751, 0.3916, 0.9794, 0.1049, 0.302, 0.3127, 0.3301, 0.2775, 0.1696, 0.03051, 0.1414, 0.5966, 0.3066, 0.6338, 0.594, 0.4682, 0.594, 0.4671, 0.302, 0.6338, 0.594, 0.5977, 0.837, 0.4682, 0.8604, 0.4682, 0.594, 0.4671, 0.302, 0.4671, 0.594, 0.6326, 0.594, 0.5966, 0.3066, 0.3016, 0.6686, 0.3376, 0.837, 0.4671, 0.8604, 0.4671, 0.594, 0.6871, 0.3301, 0.8947, 0.302, 0.9691, 0.1414, 0.7224, 0.1696, 0.3535, 0.7585, 0.3127, 0.564, 0.1623, 0.6686, 0.1908, 0.837, 0.3758, 0.1842, 0.2435, 0.09639, 0.3916, 0.02038, 0.5239, 0.1247, 0.3535, 0.273, 0.3133, 0.564, 0.1061, 0.594, 0.1908, 0.3066, 0.8156, 0.4489, 0.6497, 0.4145, 0.6779, 0.2505, 0.8751, 0.2848, 0.2107, 0.3127, 0.461, 0.3133, 0.4682, 0.1061, 0.3016, 0.1623, 0.3746, 0.897, 0.625, 0.897, 0.4999, 0.82, 0.3932, 0.3727, 0.4632, 0.5, 0.6186, 0.5001, 0.5799, 0.4297, 0.4675, 0.3732, 0.6136, 0.3753, 0.6132, 0.6244, 0.4671, 0.6265, 0.3386, 0.3746, 0.4675, 0.3732, 0.4671, 0.6265, 0.3386, 0.625, 0.6464, 0.7585, 0.4999, 0.7921, 0.4999, 0.82, 0.625, 0.897, 0.8088, 0.837, 0.4675, 0.3732, 0.3386, 0.3746, 0.3376, 0.1908, 0.4682, 0.1349, 0.4671, 0.8659, 0.3376, 0.8088, 0.3386, 0.625, 0.4671, 0.6265, 0.4999, 0.7921, 0.3535, 0.7585, 0.1908, 0.837, 0.3746, 0.897, 0.4999, 0.82, 0.3541, 0.7585, 0.4999, 0.7921, 0.4999, 0.8198, 0.3753, 0.897, 0.192, 0.837, 0.5966, 0.8088, 0.4671, 0.8659, 0.4671, 0.6265, 0.6132, 0.6244, 0.6136, 0.3753, 0.4675, 0.3732, 0.4682, 0.1349, 0.5977, 0.192, 0.4999, 0.7921, 0.6464, 0.7585, 0.8088, 0.837, 0.6244, 0.8972, 0.4999, 0.8198, 0.8541, 0.674, 0.6596, 0.7224, 0.6673, 0.9691, 0.7968, 0.8669, 0.6596, 0.2775, 0.8541, 0.3259, 0.7968, 0.1326, 0.6673, 0.03051, 0.6043, 0.1696, 0.7989, 0.1125, 0.8541, -0.07219, 0.6596, -0.01507, 0.03051, 0.1414, 0.2775, 0.1696, 0.2775, -0.01507, 0.03051, -0.04325, 0.7224, 0.1696, 0.9691, 0.1414, 0.9691, -0.04325, 0.7224, -0.01507, 0.5239, 0.2848, 0.3916, 0.2801, 0.4481, 0.09137, 0.5804, 0.09611, 0.8751, 0.2848, 0.6779, 0.2505, 0.6779, 0.0618, 0.8751, 0.09611, 0.7989, 0.1125, 0.6043, 0.1696, 0.6596, -0.01507, 0.8541, -0.07219, 0.5001, 0.4463, 0.4357, 0.395, 0.4357, 0.2765, 0.5001, 0.2665, 0.891, 0.03559, 1.0, 0.6857, 0.4992, 0.6857, 0.4992, 0.09338, 0.6678, 0.0, 0.4594, 0.4999, 0.63, 0.4999, 0.6777, 0.4369, 0.6539, 0.3535, 0.4594, 0.3127, 0.4594, 0.6871, 0.6539, 0.6464, 0.6777, 0.5629, 0.63, 0.4999, 0.4594, 0.4999, 0.3307, 0.0, 0.4992, 0.09338, 0.4992, 0.6857, 0.0, 0.6857, 0.1075, 0.03559, 0.5705, 1.062, 0.4297, 1.062, 0.5001, 1.018, 0.3928, 0.6272, 0.3932, 0.3727, 0.5799, 0.4297, 0.5797, 0.5705, 0.4632, 0.5, 0.3928, 0.6272, 0.5797, 0.5705, 0.6186, 0.5001])
me_cube_001.materials.append(mat_material_002)
me_cube_001.materials.append(mat_material_003)
me_cube_001.materials.append(mat_material_004)
me_cube_001.update()
me_cube_002 = bpy.data.meshes.new('Cube.002')
me_cube_002.from_pydata([(0.4728, 1.419, 0.75), (0.4626, 1.138, -0.75), (0.4728, -1.419, 0.75), (0.4626, -1.138, -0.75), (-0.5358, 1.419, 0.75), (-0.4626, 1.138, -0.75), (-0.5358, -1.419, 0.75), (-0.4626, -1.138, -0.75), (0.7, 1.493, 0.0), (-0.7084, -1.493, 0.0), (0.7, -1.493, 0.0), (-0.7084, 1.493, 0.0), (-0.5989, 0.4355, -0.8333), (-0.5989, -0.4355, -0.8333), (0.5164, 0.5371, 0.9512), (0.5164, -0.5371, 0.9512), (-0.8002, -0.5371, 0.9512), (-0.8002, 0.5371, 0.9512), (0.5989, -0.4355, -0.8333), (0.5989, 0.4355, -0.8333), (1.021, 0.5599, 0.0), (1.021, -0.5599, 0.0), (-1.063, -0.5599, 0.0), (-1.063, 0.5599, 0.0), (-0.004719, 0.1785, 1.445), (-0.004719, -0.1785, 1.445), (-0.5971, -0.1785, 1.445), (-0.5971, 0.1785, 1.445), (-0.5759, -0.852, -0.8191), (1.583e-08, 1.161, -0.8048), (0.6287, 1.329, -0.4684), (-0.6832, -1.516, 0.4684), (0.6287, -1.329, -0.4684), (-0.6298, 1.329, -0.4684), (-0.02753, -1.475, 0.8048), (0.5584, -1.093, 0.8314), (-1.863e-09, -1.161, -0.8048), (-0.695, 1.093, 0.8314), (-0.02753, 1.475, 0.8048), (0.5759, 0.852, -0.8191), (0.6541, 1.516, 0.4684), (-0.6298, -1.329, -0.4684), (0.6541, -1.516, 0.4684), (-0.6832, 1.516, 0.4684), (-0.00105, 1.633, 0.0), (0.9931, -1.096, 0.0), (-1.018, 1.096, 0.0), (-0.00105, -1.633, 0.0), (-0.5759, 0.852, -0.8191), (-0.5989, -7.451e-09, -0.8333), (0.5584, 1.093, 0.8314), (0.6428, 2.794e-09, 0.9363), (-0.695, -1.093, 0.8314), (-0.9546, 4.657e-10, 0.9363), (0.5759, -0.852, -0.8191), (0.5989, -4.191e-09, -0.8333), (0.9931, 1.096, 0.0), (1.014, 4.657e-10, 0.0), (-1.018, -1.096, 0.0), (-1.063, 3.725e-09, 0.0), (-0.9417, -0.5005, -0.4792), (-0.9417, 0.5005, -0.4792), (0.9365, 0.5005, -0.4792), (0.9365, -0.5005, -0.4792), (0.9053, 0.5716, 0.4915), (0.9053, -0.5716, 0.4915), (-7.451e-09, 0.4107, -0.9583), (0.0, -0.4107, -0.9583), (-1.039, -0.5716, 0.4915), (-1.039, 0.5716, 0.4915), (-0.1559, 0.6602, 1.068), (-0.1559, -0.6602, 1.068), (0.03609, 4.657e-10, 1.478), (-0.6598, 0.0, 1.478), (-0.3118, 0.2075, 1.478), (-0.3118, -0.2075, 1.478), (0.1976, -0.287, 1.275), (-0.6862, -0.287, 1.275), (-0.6862, 0.287, 1.275), (0.1976, 0.287, 1.275), (-0.07753, -1.098, 0.9524), (-0.005965, -1.653, 0.4738), (-0.9839, 1.12, 0.479), (-3.725e-09, -0.8112, -0.939), (0.906, -1.12, 0.479), (-0.005965, 1.653, 0.4738), (-0.0001313, 1.447, -0.4738), (0.8998, -0.9794, -0.4765), (-0.903, 0.9794, -0.4765), (-0.0001312, -1.447, -0.4738), (-0.903, -0.9794, -0.4765), (-0.9417, 0.0, -0.4792), (0.8998, 0.9794, -0.4765), (0.9357, 2.66e-08, -0.4792), (0.906, 1.12, 0.479), (0.8983, -1.676e-08, 0.4925), (-1.863e-09, 0.8112, -0.939), (0.0, 3.725e-09, -0.9583), (-0.9839, -1.12, 0.479), (-1.052, 1.676e-08, 0.4925), (-0.07753, 1.098, 0.9524), (-0.2461, -0.3879, 1.288), (-0.3348, 3.027e-09, 1.546), (-0.2461, 0.3879, 1.288), (-0.8422, -3.26e-09, 1.274), (0.3501, 1.397e-09, 1.274)], [], [(15, 71, 80, 35), (71, 16, 52, 80), (80, 52, 6, 34), (35, 80, 34, 2), (10, 42, 81, 47), (42, 2, 34, 81), (81, 34, 6, 31), (47, 81, 31, 9), (23, 69, 82, 46), (69, 17, 37, 82), (82, 37, 4, 43), (46, 82, 43, 11), (13, 67, 83, 28), (67, 18, 54, 83), (83, 54, 3, 36), (28, 83, 36, 7), (21, 65, 84, 45), (65, 15, 35, 84), (84, 35, 2, 42), (45, 84, 42, 10), (11, 43, 85, 44), (43, 4, 38, 85), (85, 38, 0, 40), (44, 85, 40, 8), (5, 33, 86, 29), (33, 11, 44, 86), (86, 44, 8, 30), (29, 86, 30, 1), (18, 63, 87, 54), (63, 21, 45, 87), (87, 45, 10, 32), (54, 87, 32, 3), (12, 61, 88, 48), (61, 23, 46, 88), (88, 46, 11, 33), (48, 88, 33, 5), (3, 32, 89, 36), (32, 10, 47, 89), (89, 47, 9, 41), (36, 89, 41, 7), (7, 41, 90, 28), (41, 9, 58, 90), (90, 58, 22, 60), (28, 90, 60, 13), (13, 60, 91, 49), (60, 22, 59, 91), (91, 59, 23, 61), (49, 91, 61, 12), (1, 30, 92, 39), (30, 8, 56, 92), (92, 56, 20, 62), (39, 92, 62, 19), (19, 62, 93, 55), (62, 20, 57, 93), (93, 57, 21, 63), (55, 93, 63, 18), (8, 40, 94, 56), (40, 0, 50, 94), (94, 50, 14, 64), (56, 94, 64, 20), (20, 64, 95, 57), (64, 14, 51, 95), (95, 51, 15, 65), (57, 95, 65, 21), (5, 29, 96, 48), (29, 1, 39, 96), (96, 39, 19, 66), (48, 96, 66, 12), (12, 66, 97, 49), (66, 19, 55, 97), (97, 55, 18, 67), (49, 97, 67, 13), (9, 31, 98, 58), (31, 6, 52, 98), (98, 52, 16, 68), (58, 98, 68, 22), (22, 68, 99, 59), (68, 16, 53, 99), (99, 53, 17, 69), (59, 99, 69, 23), (0, 38, 100, 50), (38, 4, 37, 100), (100, 37, 17, 70), (50, 100, 70, 14), (16, 71, 101, 77), (71, 15, 76, 101), (101, 76, 25, 75), (77, 101, 75, 26), (24, 74, 102, 72), (74, 27, 73, 102), (102, 73, 26, 75), (72, 102, 75, 25), (14, 70, 103, 79), (70, 17, 78, 103), (103, 78, 27, 74), (79, 103, 74, 24), (17, 53, 104, 78), (53, 16, 77, 104), (104, 77, 26, 73), (78, 104, 73, 27), (15, 51, 105, 76), (51, 14, 79, 105), (105, 79, 24, 72), (76, 105, 72, 25)])
me_cube_002.polygons.foreach_set('use_smooth', [True] * 104)
_uv = me_cube_002.uv_layers.new(name='UVMap')
_uv.uv.foreach_set('vector', [0.6772, 0.3375, 0.4739, 0.3003, 0.4976, 0.1678, 0.6899, 0.1694, 0.4739, 0.3003, 0.279, 0.3375, 0.3108, 0.1694, 0.4976, 0.1678, 0.4976, 0.1678, 0.3108, 0.1694, 0.3589, 0.07085, 0.5127, 0.05389, 0.6899, 0.1694, 0.4976, 0.1678, 0.5127, 0.05389, 0.6641, 0.07085, 0.7328, 0.4329, 0.7189, 0.5746, 0.5192, 0.5762, 0.5207, 0.4329, 0.7189, 0.5746, 0.6641, 0.6598, 0.5127, 0.6764, 0.5192, 0.5762, 0.5192, 0.5762, 0.5127, 0.6764, 0.3589, 0.6598, 0.3143, 0.5746, 0.5207, 0.4329, 0.5192, 0.5762, 0.3143, 0.5746, 0.3067, 0.4329, 0.6694, 0.4329, 0.6729, 0.5816, 0.839, 0.5778, 0.8317, 0.4329, 0.6729, 0.5816, 0.6625, 0.7207, 0.8306, 0.6844, 0.839, 0.5778, 0.839, 0.5778, 0.8306, 0.6844, 0.9292, 0.6598, 0.9585, 0.5746, 0.8317, 0.4329, 0.839, 0.5778, 0.9585, 0.5746, 0.9517, 0.4329, 0.3398, 0.3683, 0.521, 0.3757, 0.521, 0.2546, 0.3468, 0.2422, 0.521, 0.3757, 0.7022, 0.3683, 0.6953, 0.2422, 0.521, 0.2546, 0.521, 0.2546, 0.6953, 0.2422, 0.661, 0.1557, 0.521, 0.1488, 0.3468, 0.2422, 0.521, 0.2546, 0.521, 0.1488, 0.3811, 0.1557, 0.3306, 0.4329, 0.3271, 0.5816, 0.161, 0.5778, 0.1683, 0.4329, 0.3271, 0.5816, 0.3375, 0.7207, 0.1694, 0.6844, 0.161, 0.5778, 0.161, 0.5778, 0.1694, 0.6844, 0.07085, 0.6598, 0.04151, 0.5746, 0.1683, 0.4329, 0.161, 0.5778, 0.04151, 0.5746, 0.04832, 0.4329, 0.3067, 0.4329, 0.3143, 0.5746, 0.5192, 0.5762, 0.5207, 0.4329, 0.3143, 0.5746, 0.3589, 0.6598, 0.5127, 0.6764, 0.5192, 0.5762, 0.5192, 0.5762, 0.5127, 0.6764, 0.6641, 0.6598, 0.7189, 0.5746, 0.5207, 0.4329, 0.5192, 0.5762, 0.7189, 0.5746, 0.7328, 0.4329, 0.3811, 0.206, 0.3305, 0.2912, 0.521, 0.2896, 0.521, 0.1894, 0.3305, 0.2912, 0.3067, 0.4329, 0.5207, 0.4329, 0.521, 0.2896, 0.521, 0.2896, 0.5207, 0.4329, 0.7328, 0.4329, 0.7112, 0.2912, 0.521, 0.1894, 0.521, 0.2896, 0.7112, 0.2912, 0.661, 0.206, 0.3683, 0.1808, 0.3486, 0.288, 0.2037, 0.2888, 0.2422, 0.1851, 0.3486, 0.288, 0.3306, 0.4329, 0.1683, 0.4329, 0.2037, 0.2888, 0.2037, 0.2888, 0.1683, 0.4329, 0.04832, 0.4329, 0.09795, 0.2912, 0.6953, 0.2422, 0.7932, 0.2037, 0.7112, 0.09795, 0.661, 0.1557, 0.6317, 0.1808, 0.6514, 0.288, 0.7963, 0.2888, 0.7578, 0.1851, 0.6514, 0.288, 0.6694, 0.4329, 0.8317, 0.4329, 0.7963, 0.2888, 0.7963, 0.2888, 0.8317, 0.4329, 0.9517, 0.4329, 0.9021, 0.2912, 0.3468, 0.7578, 0.2479, 0.7963, 0.3305, 0.9021, 0.3811, 0.8443, 0.661, 0.206, 0.7112, 0.2912, 0.521, 0.2896, 0.521, 0.1894, 0.7112, 0.2912, 0.7328, 0.4329, 0.5207, 0.4329, 0.521, 0.2896, 0.521, 0.2896, 0.5207, 0.4329, 0.3067, 0.4329, 0.3305, 0.2912, 0.521, 0.1894, 0.521, 0.2896, 0.3305, 0.2912, 0.3811, 0.206, 0.3811, 0.1557, 0.3305, 0.09795, 0.2479, 0.2037, 0.3468, 0.2422, 0.09795, 0.2912, 0.04832, 0.4329, 0.1683, 0.4329, 0.2037, 0.2888, 0.2037, 0.2888, 0.1683, 0.4329, 0.3306, 0.4329, 0.3486, 0.288, 0.2422, 0.1851, 0.2037, 0.2888, 0.3486, 0.288, 0.3683, 0.1808, 0.3683, 0.1808, 0.3486, 0.288, 0.5, 0.288, 0.5, 0.1808, 0.3486, 0.288, 0.3306, 0.4329, 0.5, 0.4329, 0.5, 0.288, 0.5, 0.288, 0.5, 0.4329, 0.6694, 0.4329, 0.6514, 0.288, 0.5, 0.1808, 0.5, 0.288, 0.6514, 0.288, 0.6317, 0.1808, 0.661, 0.8443, 0.7112, 0.9021, 0.7932, 0.7963, 0.6953, 0.7578, 0.9021, 0.2912, 0.9517, 0.4329, 0.8317, 0.4329, 0.7963, 0.2888, 0.7963, 0.2888, 0.8317, 0.4329, 0.6694, 0.4329, 0.6514, 0.288, 0.7578, 0.1851, 0.7963, 0.2888, 0.6514, 0.288, 0.6317, 0.1808, 0.6317, 0.1808, 0.6514, 0.288, 0.5, 0.288, 0.5, 0.1808, 0.6514, 0.288, 0.6694, 0.4329, 0.5, 0.4329, 0.5, 0.288, 0.5, 0.288, 0.5, 0.4329, 0.3306, 0.4329, 0.3486, 0.288, 0.5, 0.1808, 0.5, 0.288, 0.3486, 0.288, 0.3683, 0.1808, 0.9517, 0.4329, 0.9585, 0.5746, 0.839, 0.5778, 0.8317, 0.4329, 0.9585, 0.5746, 0.9292, 0.6598, 0.8306, 0.6844, 0.839, 0.5778, 0.839, 0.5778, 0.8306, 0.6844, 0.6625, 0.7207, 0.6729, 0.5816, 0.8317, 0.4329, 0.839, 0.5778, 0.6729, 0.5816, 0.6694, 0.4329, 0.6694, 0.4329, 0.6729, 0.5816, 0.5, 0.5819, 0.5, 0.4329, 0.6729, 0.5816, 0.6625, 0.7207, 0.5, 0.7161, 0.5, 0.5819, 0.5, 0.5819, 0.5, 0.7161, 0.3375, 0.7207, 0.3271, 0.5816, 0.5, 0.4329, 0.5, 0.5819, 0.3271, 0.5816, 0.3306, 0.4329, 0.3811, 0.8443, 0.521, 0.8512, 0.521, 0.7454, 0.3468, 0.7578, 0.521, 0.8512, 0.661, 0.8443, 0.6953, 0.7578, 0.521, 0.7454, 0.521, 0.7454, 0.6953, 0.7578, 0.7022, 0.6317, 0.521, 0.6243, 0.3468, 0.7578, 0.521, 0.7454, 0.521, 0.6243, 0.3398, 0.6317, 0.3398, 0.6317, 0.521, 0.6243, 0.521, 0.5, 0.3398, 0.5, 0.521, 0.6243, 0.7022, 0.6317, 0.7022, 0.5, 0.521, 0.5, 0.521, 0.5, 0.7022, 0.5, 0.7022, 0.3683, 0.521, 0.3757, 0.3398, 0.5, 0.521, 0.5, 0.521, 0.3757, 0.3398, 0.3683, 0.04832, 0.4329, 0.04151, 0.5746, 0.161, 0.5778, 0.1683, 0.4329, 0.04151, 0.5746, 0.07085, 0.6598, 0.1694, 0.6844, 0.161, 0.5778, 0.161, 0.5778, 0.1694, 0.6844, 0.3375, 0.7207, 0.3271, 0.5816, 0.1683, 0.4329, 0.161, 0.5778, 0.3271, 0.5816, 0.3306, 0.4329, 0.3306, 0.4329, 0.3271, 0.5816, 0.5, 0.5819, 0.5, 0.4329, 0.3271, 0.5816, 0.3375, 0.7207, 0.5, 0.7161, 0.5, 0.5819, 0.5, 0.5819, 0.5, 0.7161, 0.6625, 0.7207, 0.6729, 0.5816, 0.5, 0.4329, 0.5, 0.5819, 0.6729, 0.5816, 0.6694, 0.4329, 0.6641, 0.9292, 0.5127, 0.9461, 0.4976, 0.8322, 0.6899, 0.8306, 0.5127, 0.9461, 0.3589, 0.9292, 0.3108, 0.8306, 0.4976, 0.8322, 0.4976, 0.8322, 0.3108, 0.8306, 0.279, 0.6625, 0.4739, 0.6997, 0.6899, 0.8306, 0.4976, 0.8322, 0.4739, 0.6997, 0.6772, 0.6625, 0.279, 0.7207, 0.4739, 0.7561, 0.4466, 0.8224, 0.3135, 0.8186, 0.4739, 0.3003, 0.6772, 0.3375, 0.5808, 0.4132, 0.4466, 0.3826, 0.4466, 0.8224, 0.5808, 0.8186, 0.5196, 0.8701, 0.4267, 0.8799, 0.3135, 0.8186, 0.4466, 0.8224, 0.4267, 0.8799, 0.3404, 0.8701, 0.5196, 0.554, 0.4267, 0.5628, 0.4198, 0.5, 0.532, 0.5, 0.4267, 0.5628, 0.3404, 0.554, 0.3214, 0.5, 0.4198, 0.5, 0.4198, 0.5, 0.3214, 0.5, 0.3404, 0.446, 0.4267, 0.4372, 0.532, 0.5, 0.4198, 0.5, 0.4267, 0.4372, 0.5196, 0.446, 0.6772, 0.6625, 0.4739, 0.6997, 0.4466, 0.6174, 0.5808, 0.5868, 0.4739, 0.7561, 0.279, 0.7207, 0.3135, 0.8186, 0.4466, 0.8224, 0.4466, 0.8224, 0.3135, 0.8186, 0.3404, 0.8701, 0.4267, 0.8799, 0.5808, 0.8186, 0.4466, 0.8224, 0.4267, 0.8799, 0.5196, 0.8701, 0.6625, 0.7207, 0.5, 0.7161, 0.5, 0.8182, 0.5868, 0.8186, 0.5, 0.7161, 0.3375, 0.7207, 0.4132, 0.8186, 0.5, 0.8182, 0.5, 0.8182, 0.4132, 0.8186, 0.446, 0.8701, 0.5, 0.8799, 0.5868, 0.8186, 0.5, 0.8182, 0.5, 0.8799, 0.554, 0.8701, 0.6772, 0.3375, 0.7155, 0.5, 0.6269, 0.5, 0.5808, 0.4132, 0.7155, 0.5, 0.6772, 0.6625, 0.5808, 0.5868, 0.6269, 0.5, 0.6269, 0.5, 0.5808, 0.5868, 0.5196, 0.554, 0.532, 0.5, 0.5808, 0.4132, 0.6269, 0.5, 0.532, 0.5, 0.5196, 0.446])
me_cube_002.materials.append(mat_material)
me_cube_002.use_mirror_vertex_groups = False
me_cube_002.update()
me_cube_004 = bpy.data.meshes.new('Cube.004')
me_cube_004.from_pydata([(-0.5836, -0.9694, -0.825), (-0.5836, 0.1978, -0.825), (-0.5836, 0.1978, 0.825), (0.5836, -0.9694, -0.825), (0.5836, -0.9694, 0.825), (0.5836, 0.1978, 0.825), (-0.4774, 0.1181, -0.7124), (-0.4774, -0.8632, -0.7124), (-0.4774, 0.1181, 0.6748), (0.5039, 0.1181, -0.7124), (0.5039, 0.1181, 0.6748), (0.5039, -0.8632, -0.7124), (0.5039, -0.8632, 0.6748), (-0.6924, 0.08899, -0.7162), (-0.6924, -1.078, -0.7162), (-0.6924, -1.078, 0.9338), (-0.6924, 0.08899, 0.9338), (0.4748, 0.08899, 0.9338), (0.4748, -1.078, 0.9338), (0.4748, -1.078, -0.7162)], [], [(5, 2, 16, 17), (2, 5, 10, 8), (4, 3, 11, 12), (3, 4, 18, 19), (0, 1, 6, 7), (1, 0, 14, 13), (6, 8, 10, 9), (9, 10, 12, 11), (6, 9, 11, 7), (1, 2, 8, 6), (3, 0, 7, 11), (5, 4, 12, 10), (14, 15, 16, 13), (19, 18, 15, 14), (17, 16, 15, 18), (2, 1, 13, 16), (0, 3, 19, 14), (4, 5, 17, 18)])
me_cube_004.polygons.foreach_set('material_index', [2, 2, 2, 2, 2, 2, 0, 1, 0, 2, 2, 2, 0, 0, 0, 2, 2, 2])
_uv = me_cube_004.uv_layers.new(name='UVMap')
_uv.uv.foreach_set('vector', [0.8529, 0.8529, 0.1892, 0.8529, 0.1273, 0.791, 0.791, 0.791, 0.1892, 0.9479, 0.8529, 0.9479, 0.8076, 0.8625, 0.2496, 0.8625, 0.1892, 0.9479, 0.1892, 0.009718, 0.2496, 0.07374, 0.2496, 0.8625, 0.8529, 0.009718, 0.8529, 0.9479, 0.791, 1.01, 0.791, 0.07159, 0.1892, 0.009718, 0.8529, 0.009718, 0.8076, 0.07374, 0.2496, 0.07374, 0.1892, 0.8529, 0.1892, 0.1892, 0.1273, 0.1273, 0.1273, 0.791, 0.2496, 0.07374, 0.2496, 0.8625, 0.8076, 0.8625, 0.8076, 0.07374, 0.8076, 0.07374, 0.8076, 0.8625, 0.2496, 0.8625, 0.2496, 0.07374, 0.2496, 0.8076, 0.8076, 0.8076, 0.8076, 0.2496, 0.2496, 0.2496, 0.1892, 0.009718, 0.1892, 0.9479, 0.2496, 0.8625, 0.2496, 0.07374, 0.8529, 0.009718, 0.1892, 0.009718, 0.2496, 0.07374, 0.8076, 0.07374, 0.8529, 0.9479, 0.1892, 0.9479, 0.2496, 0.8625, 0.8076, 0.8625, 0.1273, 0.07159, 0.1273, 1.01, 0.791, 1.01, 0.791, 0.07159, 0.791, 0.07159, 0.791, 1.01, 0.1273, 1.01, 0.1273, 0.07159, 0.791, 0.791, 0.1273, 0.791, 0.1273, 0.1273, 0.791, 0.1273, 0.8529, 0.9479, 0.8529, 0.009718, 0.791, 0.07159, 0.791, 1.01, 0.1892, 0.1892, 0.8529, 0.1892, 0.791, 0.1273, 0.1273, 0.1273, 0.8529, 0.1892, 0.8529, 0.8529, 0.791, 0.791, 0.791, 0.1273])
me_cube_004.materials.append(mat_material_002)
me_cube_004.materials.append(mat_material_004)
me_cube_004.materials.append(mat_material_001)
me_cube_004.update()

# ---- objects
ob_cube = bpy.data.objects.new('Cube', me_cube)
ob_cube_001 = bpy.data.objects.new('Cube.001', me_cube_001)
ob_cube_002 = bpy.data.objects.new('Cube.002', me_cube_002)
ob_cube_003 = bpy.data.objects.new('Cube.003', me_cube_004)

# ---- transforms, parenting, visibility, modifiers, constraints
ob_cube.location = (0.0, 0.0, 0.0)
ob_cube.lock_rotations_4d = False
ob_cube.empty_display_type = 'ARROWS'
ob_cube.lineart.crease_threshold = 0.0
ob_cube_001.location = (0.0, 0.0, 1.579)
_m = ob_cube_001.modifiers.new('EdgeSplit', 'EDGE_SPLIT')
_m.split_angle = 0.7714
ob_cube_002.location = (0.0, 0.0, -1.293)
ob_cube_002.scale = (0.7387, 0.7387, 0.7387)
ob_cube_002.lock_rotations_4d = False
ob_cube_002.empty_display_type = 'ARROWS'
ob_cube_002.lineart.crease_threshold = 0.0
ob_cube_003.location = (0.0, -1.64, 0.2679)

# ---- collection membership
col_collection.objects.link(ob_cube)
col_collection.objects.link(ob_cube_001)
col_collection.objects.link(ob_cube_002)
col_collection.objects.link(ob_cube_003)

# ---- scene / render settings (as saved in the file)
scene.frame_start = 1; scene.frame_end = 250; scene.frame_set(1)
scene.render.engine = 'BLENDER_EEVEE_NEXT'
scene.render.bake_bias = 0.0
scene.render.bake_samples = 0
scene.cycles.sampling_pattern = 'TABULATED_SOBOL'
scene.eevee.use_volume_custom_range = False
bpy.context.view_layer.update()

# ---- added for rendering (the .blend has no active camera and no usable light): camera, sun
cam_auto = bpy.data.cameras.new('AutoCamera')
cam_auto.lens = 50.0
cam_auto.sensor_width = 36.0
cam_auto.clip_end = 1000.0
ob_auto_camera = bpy.data.objects.new('AutoCamera', cam_auto)
scene.collection.objects.link(ob_auto_camera)
ob_auto_camera.location = (6.53229, -8.32163, 5.70296)
ob_auto_camera.rotation_euler = (1.09748, -7.21219e-08, 0.694738)
scene.camera = ob_auto_camera
light_auto_sun = bpy.data.lights.new('AutoSun', 'SUN')
light_auto_sun.energy = 3.0
light_auto_sun.angle = 0.0523599
ob_auto_sun = bpy.data.objects.new('AutoSun', light_auto_sun)
scene.collection.objects.link(ob_auto_sun)
ob_auto_sun.rotation_euler = (0.872665, 0.174533, 0.523599)
bpy.context.view_layer.update()
